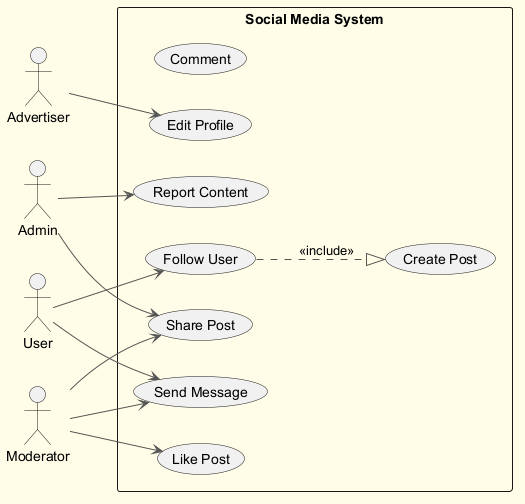

The diagram above was rendered by PlantUML. Its source (embedded in the PNG):
@startuml
skinparam backgroundColor #FFFDE7
skinparam classBackgroundColor #FFF9C4
skinparam classBorderColor #F57F17
skinparam ArrowColor #555555
left to right direction
actor "Advertiser" as A
actor "Admin" as A1
actor "User" as U
actor "Moderator" as M
rectangle "Social Media System" {
  usecase "Comment" as UC_Comment
  usecase "Edit Profile" as UC_EditProfile
  usecase "Send Message" as UC_SendMessage
  usecase "Like Post" as UC_LikePost
  usecase "Follow User" as UC_FollowUser
  usecase "Share Post" as UC_SharePost
  usecase "Create Post" as UC_CreatePost
  usecase "Report Content" as UC_ReportContent
}
A --> UC_EditProfile
A1 --> UC_SharePost
A1 --> UC_ReportContent
U --> UC_SendMessage
U --> UC_FollowUser
M --> UC_SharePost
M --> UC_SendMessage
M --> UC_LikePost
UC_FollowUser ..|> UC_CreatePost : <<include>>
@enduml